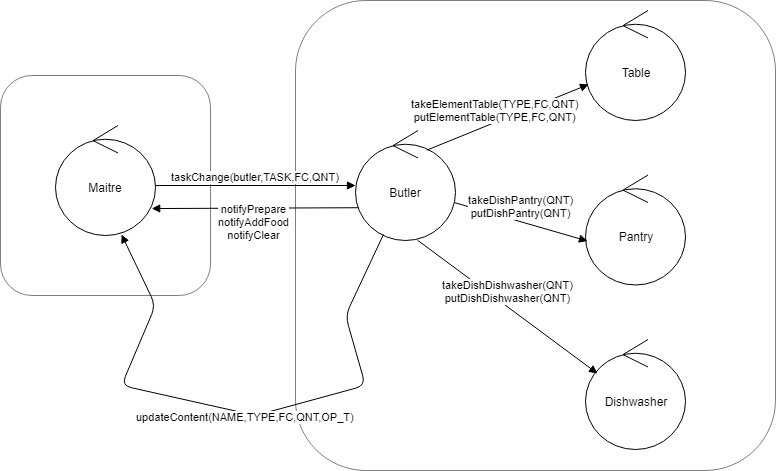

The diagram above was exported from draw.io. Its source (the exported page's mxGraphModel, read from the mxfile embedded in the PNG):
<mxGraphModel dx="854" dy="504" grid="1" gridSize="10" guides="1" tooltips="1" connect="1" arrows="1" fold="1" page="1" pageScale="1" pageWidth="827" pageHeight="1169" math="0" shadow="0">
  <root>
    <mxCell id="0" />
    <mxCell id="1" parent="0" />
    <mxCell id="21B1Qi1x6aBh3r3sWuN0-14" value="" style="rounded=1;whiteSpace=wrap;html=1;shadow=0;opacity=50;" vertex="1" parent="1">
      <mxGeometry x="25" y="120" width="210" height="220" as="geometry" />
    </mxCell>
    <mxCell id="21B1Qi1x6aBh3r3sWuN0-13" value="" style="rounded=1;whiteSpace=wrap;html=1;shadow=0;opacity=50;" vertex="1" parent="1">
      <mxGeometry x="320" y="45" width="480" height="470" as="geometry" />
    </mxCell>
    <mxCell id="21B1Qi1x6aBh3r3sWuN0-1" value="Butler" style="ellipse;shape=umlControl;whiteSpace=wrap;html=1;" vertex="1" parent="1">
      <mxGeometry x="380" y="175" width="100" height="110" as="geometry" />
    </mxCell>
    <mxCell id="21B1Qi1x6aBh3r3sWuN0-3" value="Maitre" style="ellipse;shape=umlControl;whiteSpace=wrap;html=1;" vertex="1" parent="1">
      <mxGeometry x="80" y="170" width="100" height="110" as="geometry" />
    </mxCell>
    <mxCell id="21B1Qi1x6aBh3r3sWuN0-5" value="Table" style="ellipse;shape=umlControl;whiteSpace=wrap;html=1;" vertex="1" parent="1">
      <mxGeometry x="610" y="55" width="100" height="110" as="geometry" />
    </mxCell>
    <mxCell id="21B1Qi1x6aBh3r3sWuN0-8" value="Pantry" style="ellipse;shape=umlControl;whiteSpace=wrap;html=1;" vertex="1" parent="1">
      <mxGeometry x="610" y="219.5" width="100" height="110" as="geometry" />
    </mxCell>
    <mxCell id="21B1Qi1x6aBh3r3sWuN0-10" value="Dishwasher" style="ellipse;shape=umlControl;whiteSpace=wrap;html=1;" vertex="1" parent="1">
      <mxGeometry x="610" y="384" width="100" height="110" as="geometry" />
    </mxCell>
    <mxCell id="21B1Qi1x6aBh3r3sWuN0-15" value="taskChange(butler,TASK,FC,QNT)" style="html=1;verticalAlign=bottom;endArrow=block;" edge="1" parent="1" target="21B1Qi1x6aBh3r3sWuN0-1">
      <mxGeometry width="80" relative="1" as="geometry">
        <mxPoint x="180" y="230" as="sourcePoint" />
        <mxPoint x="260" y="230" as="targetPoint" />
      </mxGeometry>
    </mxCell>
    <mxCell id="21B1Qi1x6aBh3r3sWuN0-16" value="notifyPrepare&lt;br&gt;notifyAddFood&lt;br&gt;notifyClear" style="html=1;verticalAlign=bottom;endArrow=block;exitX=0.028;exitY=0.702;exitDx=0;exitDy=0;exitPerimeter=0;entryX=0.962;entryY=0.755;entryDx=0;entryDy=0;entryPerimeter=0;" edge="1" parent="1" source="21B1Qi1x6aBh3r3sWuN0-1" target="21B1Qi1x6aBh3r3sWuN0-3">
      <mxGeometry x="0.0062" y="35" width="80" relative="1" as="geometry">
        <mxPoint x="180" y="340" as="sourcePoint" />
        <mxPoint x="260" y="340" as="targetPoint" />
        <mxPoint as="offset" />
      </mxGeometry>
    </mxCell>
    <mxCell id="21B1Qi1x6aBh3r3sWuN0-17" value="takeElementTable(TYPE,FC,QNT)&lt;br&gt;putElementTable(TYPE,FC,QNT)" style="html=1;verticalAlign=bottom;endArrow=block;exitX=0.712;exitY=0.179;exitDx=0;exitDy=0;exitPerimeter=0;" edge="1" parent="1" source="21B1Qi1x6aBh3r3sWuN0-1" target="21B1Qi1x6aBh3r3sWuN0-5">
      <mxGeometry x="-0.1639" y="-3" width="80" relative="1" as="geometry">
        <mxPoint x="430" y="350" as="sourcePoint" />
        <mxPoint x="510" y="350" as="targetPoint" />
        <mxPoint as="offset" />
      </mxGeometry>
    </mxCell>
    <mxCell id="21B1Qi1x6aBh3r3sWuN0-19" value="takeDishPantry(QNT)&lt;br&gt;putDishPantry(QNT)" style="html=1;verticalAlign=bottom;endArrow=block;entryX=0.02;entryY=0.6;entryDx=0;entryDy=0;entryPerimeter=0;exitX=0.992;exitY=0.656;exitDx=0;exitDy=0;exitPerimeter=0;" edge="1" parent="1" source="21B1Qi1x6aBh3r3sWuN0-1" target="21B1Qi1x6aBh3r3sWuN0-8">
      <mxGeometry width="80" relative="1" as="geometry">
        <mxPoint x="490" y="250" as="sourcePoint" />
        <mxPoint x="570" y="250" as="targetPoint" />
      </mxGeometry>
    </mxCell>
    <mxCell id="21B1Qi1x6aBh3r3sWuN0-20" value="takeDishDishwasher(QNT)&lt;br&gt;putDishDishwasher(QNT)" style="html=1;verticalAlign=bottom;endArrow=block;exitX=0.62;exitY=0.997;exitDx=0;exitDy=0;exitPerimeter=0;entryX=0.12;entryY=0.309;entryDx=0;entryDy=0;entryPerimeter=0;" edge="1" parent="1" source="21B1Qi1x6aBh3r3sWuN0-1" target="21B1Qi1x6aBh3r3sWuN0-10">
      <mxGeometry width="80" relative="1" as="geometry">
        <mxPoint x="480" y="360" as="sourcePoint" />
        <mxPoint x="560" y="360" as="targetPoint" />
      </mxGeometry>
    </mxCell>
    <mxCell id="21B1Qi1x6aBh3r3sWuN0-21" value="updateContent(NAME,TYPE,FC,QNT,OP_T)" style="html=1;verticalAlign=bottom;endArrow=block;exitX=0.28;exitY=0.945;exitDx=0;exitDy=0;exitPerimeter=0;entryX=0.66;entryY=0.991;entryDx=0;entryDy=0;entryPerimeter=0;" edge="1" parent="1" source="21B1Qi1x6aBh3r3sWuN0-1" target="21B1Qi1x6aBh3r3sWuN0-3">
      <mxGeometry x="-0.0198" y="12" width="80" relative="1" as="geometry">
        <mxPoint x="230" y="440" as="sourcePoint" />
        <mxPoint x="310" y="440" as="targetPoint" />
        <Array as="points">
          <mxPoint x="370" y="360" />
          <mxPoint x="390" y="430" />
          <mxPoint x="280" y="460" />
          <mxPoint x="146" y="430" />
          <mxPoint x="180" y="350" />
        </Array>
        <mxPoint as="offset" />
      </mxGeometry>
    </mxCell>
  </root>
</mxGraphModel>